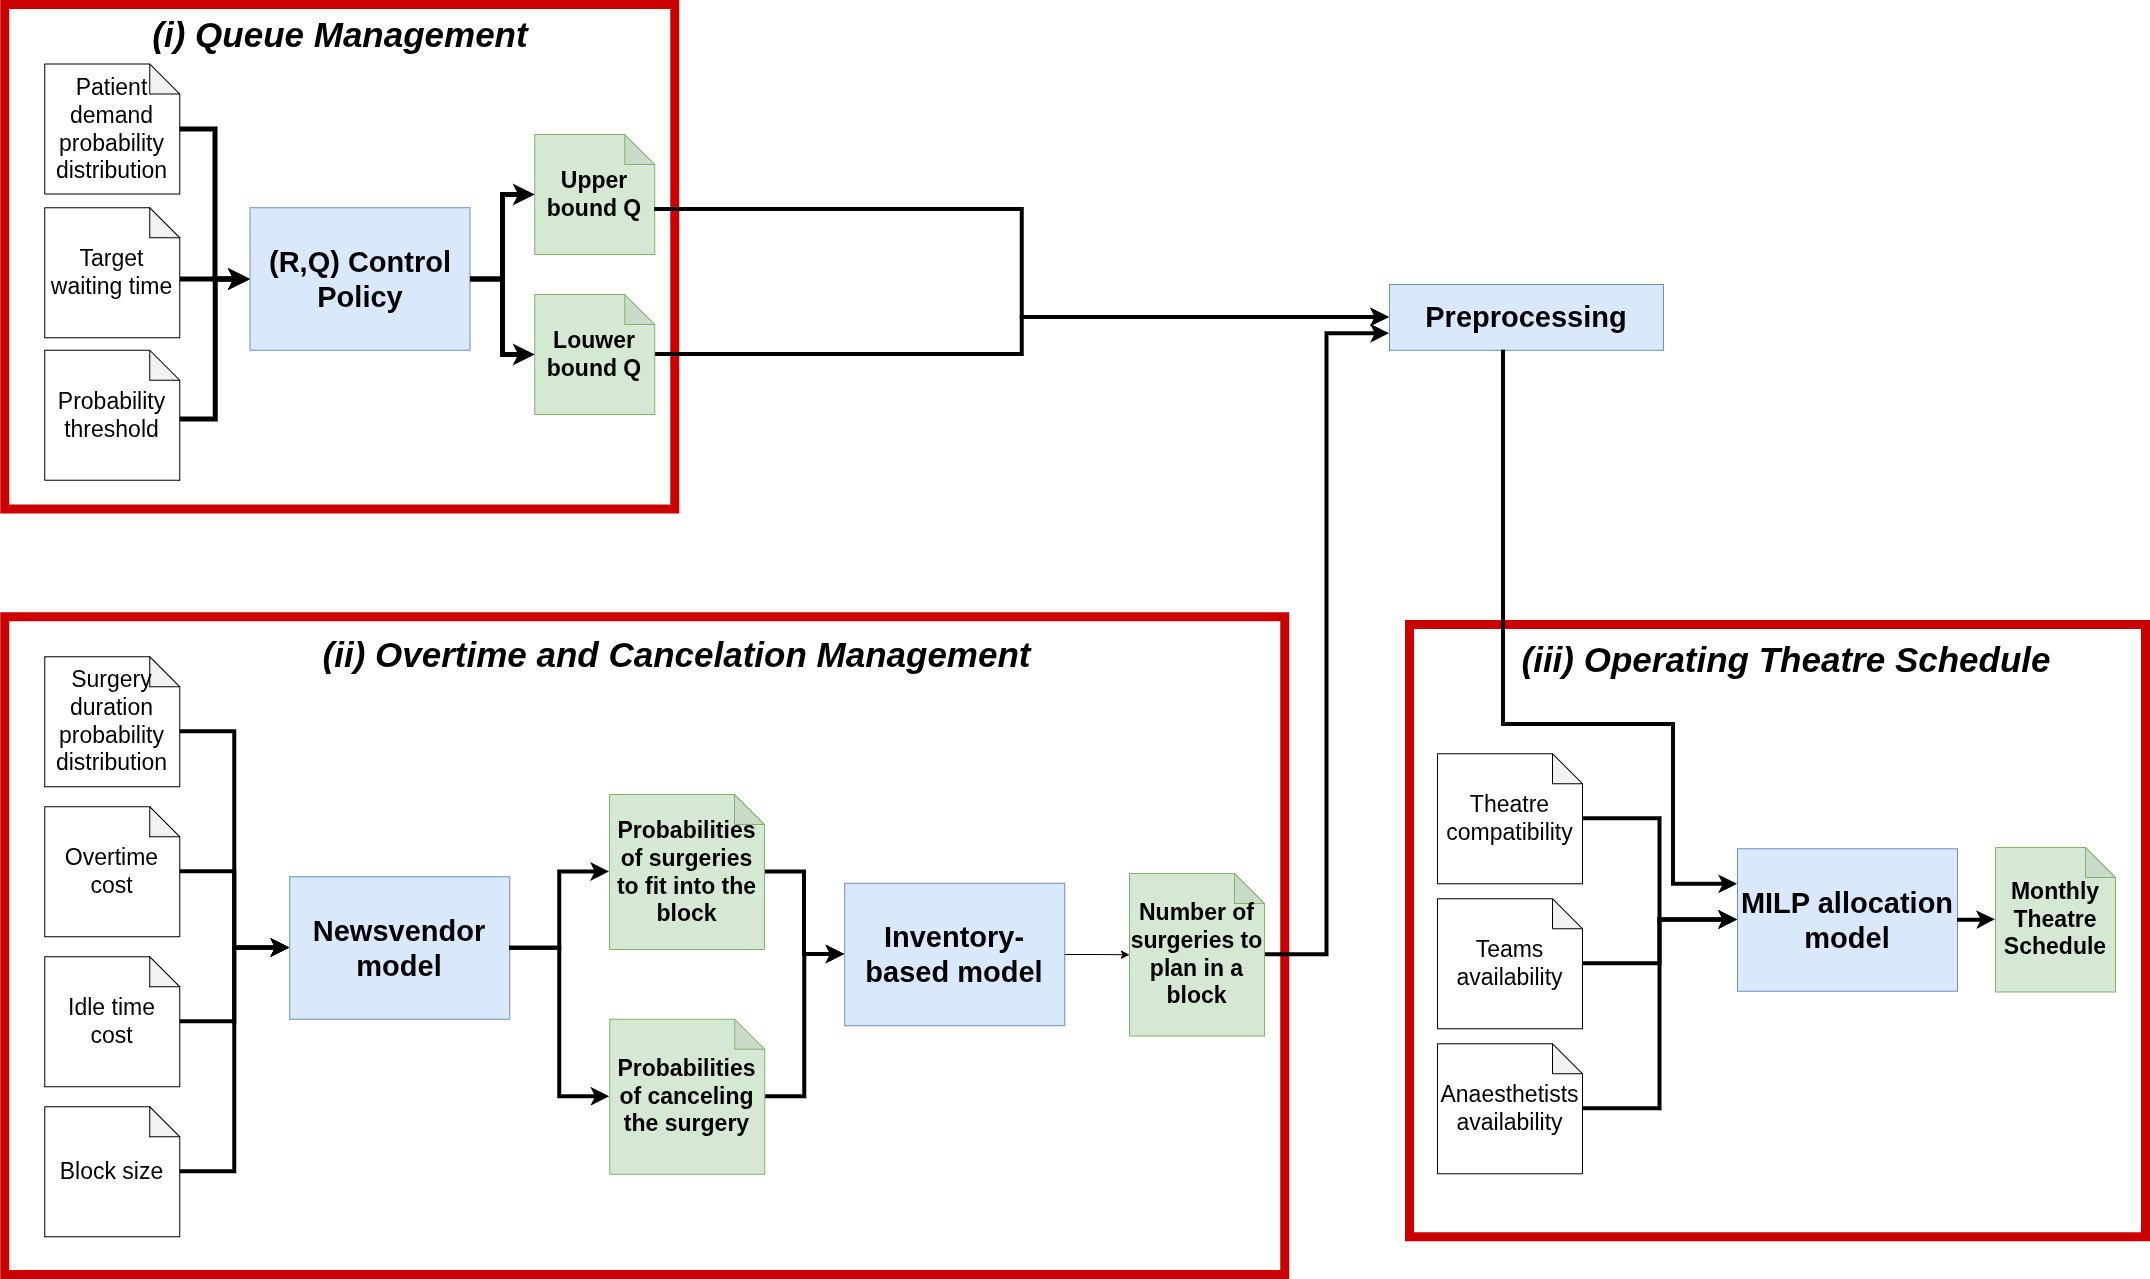

The diagram above was exported from draw.io. Its source (the exported page's mxGraphModel, read from the mxfile embedded in the PNG):
<mxGraphModel dx="3636" dy="2096" grid="1" gridSize="10" guides="1" tooltips="1" connect="1" arrows="1" fold="1" page="1" pageScale="1" pageWidth="850" pageHeight="1100" math="0" shadow="0">
  <root>
    <mxCell id="0" />
    <mxCell id="1" parent="0" />
    <mxCell id="2" parent="1" style="rounded=0;whiteSpace=wrap;html=1;strokeWidth=9;strokeColor=#CB0000;" value="" vertex="1">
      <mxGeometry height="657.75" width="1280" x="3481.25" y="5632.25" as="geometry" />
    </mxCell>
    <mxCell id="3" parent="1" style="rounded=0;whiteSpace=wrap;html=1;strokeWidth=9;strokeColor=#CB0000;" value="" vertex="1">
      <mxGeometry height="504.5" width="670" x="3481.25" y="5020" as="geometry" />
    </mxCell>
    <mxCell id="4" edge="1" parent="1" style="edgeStyle=orthogonalEdgeStyle;rounded=0;orthogonalLoop=1;jettySize=auto;html=1;entryX=0;entryY=0.5;entryDx=0;entryDy=0;strokeWidth=5;" target="6">
      <mxGeometry relative="1" as="geometry">
        <mxPoint x="3656.25" y="5434.545454545454" as="sourcePoint" />
      </mxGeometry>
    </mxCell>
    <mxCell id="5" edge="1" parent="1" style="edgeStyle=orthogonalEdgeStyle;rounded=0;orthogonalLoop=1;jettySize=auto;html=1;entryX=0;entryY=0.5;entryDx=0;entryDy=0;strokeWidth=5;" target="6">
      <mxGeometry relative="1" as="geometry">
        <mxPoint x="3656.25" y="5294.5" as="sourcePoint" />
      </mxGeometry>
    </mxCell>
    <mxCell id="6" parent="1" style="rounded=0;whiteSpace=wrap;html=1;fontSize=29;fillColor=#dae8fc;strokeColor=#6c8ebf;" value="&lt;b&gt;&lt;font&gt;(R,Q) Control Policy&lt;/font&gt;&lt;/b&gt;" vertex="1">
      <mxGeometry height="142.5" width="220" x="3726.5" y="5223.25" as="geometry" />
    </mxCell>
    <mxCell id="7" edge="1" parent="1" source="8" style="edgeStyle=orthogonalEdgeStyle;rounded=0;orthogonalLoop=1;jettySize=auto;html=1;entryX=0;entryY=0.5;entryDx=0;entryDy=0;strokeWidth=4;" target="33">
      <mxGeometry relative="1" as="geometry" />
    </mxCell>
    <mxCell id="8" parent="1" style="shape=note;whiteSpace=wrap;html=1;backgroundOutline=1;darkOpacity=0.05;fontSize=23;fillColor=#d5e8d4;fontStyle=1;strokeColor=#82b366;" value="&lt;font&gt;Louwer bound Q&lt;/font&gt;" vertex="1">
      <mxGeometry height="120" width="120" x="4011.25" y="5310" as="geometry" />
    </mxCell>
    <mxCell id="9" parent="1" style="text;html=1;align=center;verticalAlign=middle;whiteSpace=wrap;rounded=0;fontSize=35;fontStyle=3;fontColor=light-dark(#000000,#000000);" value="(i) Queue Management" vertex="1">
      <mxGeometry height="44" width="527.5" x="3552.5" y="5028.25" as="geometry" />
    </mxCell>
    <mxCell id="10" edge="1" parent="1" source="6" style="edgeStyle=orthogonalEdgeStyle;rounded=0;orthogonalLoop=1;jettySize=auto;html=1;entryX=0;entryY=0.5;entryDx=0;entryDy=0;entryPerimeter=0;strokeWidth=5;" target="8">
      <mxGeometry relative="1" as="geometry" />
    </mxCell>
    <mxCell id="11" edge="1" parent="1" source="12" style="edgeStyle=orthogonalEdgeStyle;rounded=0;orthogonalLoop=1;jettySize=auto;html=1;exitX=0;exitY=0;exitDx=100;exitDy=75;exitPerimeter=0;entryX=0;entryY=0.5;entryDx=0;entryDy=0;strokeWidth=4;" target="19">
      <mxGeometry relative="1" as="geometry" />
    </mxCell>
    <mxCell id="12" parent="1" style="shape=note;whiteSpace=wrap;html=1;backgroundOutline=1;darkOpacity=0.05;fontSize=23;" value="&lt;div&gt;Surgery duration probability distribution&lt;/div&gt;" vertex="1">
      <mxGeometry height="130" width="135" x="3521.25" y="5672.25" as="geometry" />
    </mxCell>
    <mxCell id="13" edge="1" parent="1" source="14" style="edgeStyle=orthogonalEdgeStyle;rounded=0;orthogonalLoop=1;jettySize=auto;html=1;strokeWidth=4;" target="19">
      <mxGeometry relative="1" as="geometry" />
    </mxCell>
    <mxCell id="14" parent="1" style="shape=note;whiteSpace=wrap;html=1;backgroundOutline=1;darkOpacity=0.05;fontSize=23;" value="&lt;div&gt;Idle time cost&lt;/div&gt;" vertex="1">
      <mxGeometry height="130" width="135" x="3521.25" y="5972.25" as="geometry" />
    </mxCell>
    <mxCell id="15" edge="1" parent="1" source="16" style="edgeStyle=orthogonalEdgeStyle;rounded=0;orthogonalLoop=1;jettySize=auto;html=1;entryX=0;entryY=0.5;entryDx=0;entryDy=0;strokeWidth=4;" target="19">
      <mxGeometry relative="1" as="geometry" />
    </mxCell>
    <mxCell id="16" parent="1" style="shape=note;whiteSpace=wrap;html=1;backgroundOutline=1;darkOpacity=0.05;fontSize=23;" value="&lt;div&gt;Overtime cost&lt;/div&gt;" vertex="1">
      <mxGeometry height="130" width="135" x="3521.25" y="5822.25" as="geometry" />
    </mxCell>
    <mxCell id="17" edge="1" parent="1" source="18" style="edgeStyle=orthogonalEdgeStyle;rounded=0;orthogonalLoop=1;jettySize=auto;html=1;entryX=0;entryY=0.5;entryDx=0;entryDy=0;strokeWidth=4;" target="19">
      <mxGeometry relative="1" as="geometry" />
    </mxCell>
    <mxCell id="18" parent="1" style="shape=note;whiteSpace=wrap;html=1;backgroundOutline=1;darkOpacity=0.05;fontSize=23;" value="&lt;div&gt;Block size&lt;/div&gt;" vertex="1">
      <mxGeometry height="130" width="135" x="3521.25" y="6122.25" as="geometry" />
    </mxCell>
    <mxCell id="19" parent="1" style="rounded=0;whiteSpace=wrap;html=1;fontSize=29;fillColor=#dae8fc;strokeColor=#6c8ebf;" value="&lt;b&gt;&lt;font&gt;Newsvendor model&lt;/font&gt;&lt;/b&gt;" vertex="1">
      <mxGeometry height="142.5" width="220" x="3766.25" y="5892.25" as="geometry" />
    </mxCell>
    <mxCell id="20" edge="1" parent="1" source="21" style="edgeStyle=orthogonalEdgeStyle;rounded=0;orthogonalLoop=1;jettySize=auto;html=1;entryX=0;entryY=0.5;entryDx=0;entryDy=0;strokeWidth=4;" target="26">
      <mxGeometry relative="1" as="geometry" />
    </mxCell>
    <mxCell id="21" parent="1" style="shape=note;whiteSpace=wrap;html=1;backgroundOutline=1;darkOpacity=0.05;fontSize=23;fillColor=#d5e8d4;strokeColor=#82b366;fontStyle=1" value="&lt;div&gt;Probabilities of surgeries to fit into the block&lt;/div&gt;" vertex="1">
      <mxGeometry height="155" width="155" x="4086" y="5810" as="geometry" />
    </mxCell>
    <mxCell id="22" edge="1" parent="1" source="23" style="edgeStyle=orthogonalEdgeStyle;rounded=0;orthogonalLoop=1;jettySize=auto;html=1;entryX=0;entryY=0.5;entryDx=0;entryDy=0;strokeWidth=4;" target="26">
      <mxGeometry relative="1" as="geometry" />
    </mxCell>
    <mxCell id="23" parent="1" style="shape=note;whiteSpace=wrap;html=1;backgroundOutline=1;darkOpacity=0.05;fontSize=23;fillColor=#d5e8d4;strokeColor=#82b366;fontStyle=1" value="&lt;div&gt;Probabilities of canceling the surgery&lt;/div&gt;" vertex="1">
      <mxGeometry height="155" width="155" x="4086.25" y="6034.75" as="geometry" />
    </mxCell>
    <mxCell id="24" edge="1" parent="1" source="19" style="edgeStyle=orthogonalEdgeStyle;rounded=0;orthogonalLoop=1;jettySize=auto;html=1;entryX=0;entryY=0.5;entryDx=0;entryDy=0;entryPerimeter=0;strokeWidth=4;" target="21">
      <mxGeometry relative="1" as="geometry" />
    </mxCell>
    <mxCell id="25" edge="1" parent="1" source="19" style="edgeStyle=orthogonalEdgeStyle;rounded=0;orthogonalLoop=1;jettySize=auto;html=1;entryX=0;entryY=0.5;entryDx=0;entryDy=0;entryPerimeter=0;strokeWidth=4;" target="23">
      <mxGeometry relative="1" as="geometry" />
    </mxCell>
    <mxCell id="26" parent="1" style="rounded=0;whiteSpace=wrap;html=1;fontSize=29;fillColor=#dae8fc;strokeColor=#6c8ebf;" value="&lt;span&gt;&lt;b&gt;Inventory-&lt;/b&gt;&lt;/span&gt;&lt;b style=&quot;background-color: transparent; color: light-dark(rgb(0, 0, 0), rgb(255, 255, 255));&quot;&gt;based model&lt;/b&gt;" vertex="1">
      <mxGeometry height="142.5" width="220" x="4321.25" y="5898.75" as="geometry" />
    </mxCell>
    <mxCell id="27" edge="1" parent="1" source="28" style="edgeStyle=orthogonalEdgeStyle;rounded=0;orthogonalLoop=1;jettySize=auto;html=1;entryX=0;entryY=0.75;entryDx=0;entryDy=0;strokeWidth=4;" target="33">
      <mxGeometry relative="1" as="geometry" />
    </mxCell>
    <mxCell id="28" parent="1" style="shape=note;whiteSpace=wrap;html=1;backgroundOutline=1;darkOpacity=0.05;fontSize=23;fillColor=#d5e8d4;fontStyle=1;strokeColor=#82b366;" value="Number of surgeries to plan in a block" vertex="1">
      <mxGeometry height="162.5" width="135" x="4606" y="5889" as="geometry" />
    </mxCell>
    <mxCell id="29" edge="1" parent="1" source="26" style="edgeStyle=orthogonalEdgeStyle;rounded=0;orthogonalLoop=1;jettySize=auto;html=1;entryX=0;entryY=0.5;entryDx=0;entryDy=0;entryPerimeter=0;" target="28">
      <mxGeometry relative="1" as="geometry" />
    </mxCell>
    <mxCell id="30" parent="1" style="text;html=1;align=center;verticalAlign=middle;whiteSpace=wrap;rounded=0;fontSize=35;fontStyle=3;fontColor=light-dark(#000000,#000000);" value="(ii) Overtime and Cancelation Management" vertex="1">
      <mxGeometry height="44" width="718.5" x="3794.25" y="5648" as="geometry" />
    </mxCell>
    <mxCell id="31" edge="1" parent="1" source="32" style="edgeStyle=orthogonalEdgeStyle;rounded=0;orthogonalLoop=1;jettySize=auto;html=1;entryX=0;entryY=0.5;entryDx=0;entryDy=0;strokeWidth=5;" target="6">
      <mxGeometry relative="1" as="geometry" />
    </mxCell>
    <mxCell id="32" parent="1" style="shape=note;whiteSpace=wrap;html=1;backgroundOutline=1;darkOpacity=0.05;fontSize=23;" value="&lt;div&gt;Patient demand probability distribution&lt;/div&gt;" vertex="1">
      <mxGeometry height="130" width="135" x="3521.25" y="5079.5" as="geometry" />
    </mxCell>
    <mxCell id="33" parent="1" style="rounded=0;whiteSpace=wrap;html=1;fontSize=29;fillColor=#dae8fc;strokeColor=#6c8ebf;" value="&lt;b&gt;&lt;font&gt;Preprocessing&lt;/font&gt;&lt;/b&gt;" vertex="1">
      <mxGeometry height="65.75" width="274" x="4866" y="5300" as="geometry" />
    </mxCell>
    <mxCell id="34" parent="1" style="rounded=0;whiteSpace=wrap;html=1;strokeWidth=9;strokeColor=#CB0000;" value="" vertex="1">
      <mxGeometry height="612.25" width="736" x="4886" y="5640" as="geometry" />
    </mxCell>
    <mxCell id="35" parent="1" style="text;html=1;align=center;verticalAlign=middle;whiteSpace=wrap;rounded=0;fontSize=35;fontStyle=3;fontColor=light-dark(#000000,#000000);" value="(iii) Operating Theatre Schedule" vertex="1">
      <mxGeometry height="44" width="545.75" x="4990.25" y="5653" as="geometry" />
    </mxCell>
    <mxCell id="36" edge="1" parent="1" source="37" style="edgeStyle=orthogonalEdgeStyle;rounded=0;orthogonalLoop=1;jettySize=auto;html=1;entryX=0;entryY=0.5;entryDx=0;entryDy=0;strokeWidth=4;" target="42">
      <mxGeometry relative="1" as="geometry" />
    </mxCell>
    <mxCell id="37" parent="1" style="shape=note;whiteSpace=wrap;html=1;backgroundOutline=1;darkOpacity=0.05;fontSize=23;" value="&lt;span&gt;Theatre compatibility&lt;/span&gt;" vertex="1">
      <mxGeometry height="130" width="145" x="4914" y="5769.25" as="geometry" />
    </mxCell>
    <mxCell id="38" edge="1" parent="1" source="39" style="edgeStyle=orthogonalEdgeStyle;rounded=0;orthogonalLoop=1;jettySize=auto;html=1;entryX=0;entryY=0.5;entryDx=0;entryDy=0;strokeWidth=4;" target="42">
      <mxGeometry relative="1" as="geometry" />
    </mxCell>
    <mxCell id="39" parent="1" style="shape=note;whiteSpace=wrap;html=1;backgroundOutline=1;darkOpacity=0.05;fontSize=23;" value="&lt;span&gt;Teams availability&lt;/span&gt;" vertex="1">
      <mxGeometry height="130" width="145" x="4914" y="5914.25" as="geometry" />
    </mxCell>
    <mxCell id="40" edge="1" parent="1" source="41" style="edgeStyle=orthogonalEdgeStyle;rounded=0;orthogonalLoop=1;jettySize=auto;html=1;entryX=0;entryY=0.5;entryDx=0;entryDy=0;strokeWidth=4;" target="42">
      <mxGeometry relative="1" as="geometry" />
    </mxCell>
    <mxCell id="41" parent="1" style="shape=note;whiteSpace=wrap;html=1;backgroundOutline=1;darkOpacity=0.05;fontSize=23;" value="&lt;span&gt;Anaesthetists availability&lt;/span&gt;" vertex="1">
      <mxGeometry height="130" width="145" x="4914" y="6059.25" as="geometry" />
    </mxCell>
    <mxCell id="42" parent="1" style="rounded=0;whiteSpace=wrap;html=1;fontSize=29;fillColor=#dae8fc;strokeColor=#6c8ebf;" value="&lt;b&gt;&lt;font&gt;MILP allocation model&lt;/font&gt;&lt;/b&gt;" vertex="1">
      <mxGeometry height="142.5" width="220" x="5214" y="5864.25" as="geometry" />
    </mxCell>
    <mxCell id="43" parent="1" style="shape=note;whiteSpace=wrap;html=1;backgroundOutline=1;darkOpacity=0.05;fontSize=23;fillColor=#d5e8d4;fontStyle=1;strokeColor=#82b366;" value="&lt;span&gt;Monthly Theatre Schedule&lt;/span&gt;" vertex="1">
      <mxGeometry height="144.5" width="120" x="5472" y="5863" as="geometry" />
    </mxCell>
    <mxCell id="44" edge="1" parent="1" source="42" style="edgeStyle=orthogonalEdgeStyle;rounded=0;orthogonalLoop=1;jettySize=auto;html=1;entryX=0;entryY=0.5;entryDx=0;entryDy=0;entryPerimeter=0;strokeWidth=4;" target="43">
      <mxGeometry relative="1" as="geometry" />
    </mxCell>
    <mxCell id="45" edge="1" parent="1" source="33" style="edgeStyle=orthogonalEdgeStyle;rounded=0;orthogonalLoop=1;jettySize=auto;html=1;entryX=0;entryY=0.25;entryDx=0;entryDy=0;strokeWidth=4;" target="42">
      <mxGeometry relative="1" as="geometry">
        <Array as="points">
          <mxPoint x="4980" y="5740" />
          <mxPoint x="5150" y="5740" />
          <mxPoint x="5150" y="5900" />
        </Array>
      </mxGeometry>
    </mxCell>
    <mxCell id="46" parent="1" style="shape=note;whiteSpace=wrap;html=1;backgroundOutline=1;darkOpacity=0.05;fontSize=23;fillColor=#d5e8d4;fontStyle=1;strokeColor=#82b366;" value="Upper bound Q" vertex="1">
      <mxGeometry height="120" width="120" x="4011.25" y="5150" as="geometry" />
    </mxCell>
    <mxCell id="47" edge="1" parent="1" source="6" style="edgeStyle=orthogonalEdgeStyle;rounded=0;orthogonalLoop=1;jettySize=auto;html=1;entryX=0;entryY=0.5;entryDx=0;entryDy=0;entryPerimeter=0;strokeWidth=5;" target="46">
      <mxGeometry relative="1" as="geometry" />
    </mxCell>
    <mxCell id="48" edge="1" parent="1" source="46" style="edgeStyle=orthogonalEdgeStyle;rounded=0;orthogonalLoop=1;jettySize=auto;html=1;entryX=0;entryY=0.5;entryDx=0;entryDy=0;strokeWidth=4;exitX=0;exitY=0;exitDx=120;exitDy=75;exitPerimeter=0;" target="33">
      <mxGeometry relative="1" as="geometry">
        <mxPoint x="4150.92" y="5238.62" as="sourcePoint" />
        <mxPoint x="4885.92" y="5163.62" as="targetPoint" />
      </mxGeometry>
    </mxCell>
    <mxCell id="49" parent="1" style="shape=note;whiteSpace=wrap;html=1;backgroundOutline=1;darkOpacity=0.05;fontSize=23;" value="&lt;div&gt;Target waiting time&lt;/div&gt;" vertex="1">
      <mxGeometry height="130" width="135" x="3521.25" y="5223.25" as="geometry" />
    </mxCell>
    <mxCell id="50" parent="1" style="shape=note;whiteSpace=wrap;html=1;backgroundOutline=1;darkOpacity=0.05;fontSize=23;" value="&lt;div&gt;Probability threshold&lt;/div&gt;" vertex="1">
      <mxGeometry height="130" width="135" x="3521.25" y="5365.75" as="geometry" />
    </mxCell>
  </root>
</mxGraphModel>